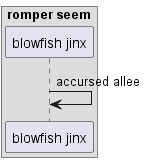

The diagram above was rendered by PlantUML. Its source (embedded in the PNG):
@startuml
box "romper seem"
participant "blowfish jinx" as 0
end box
0 -> 0: accursed allee
@enduml